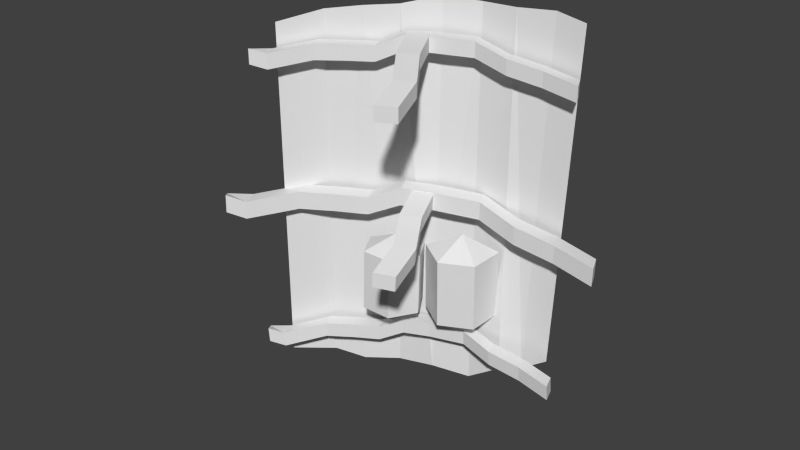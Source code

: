 # Source: 02.blend  (saved by Blender 2.76.0; exported with 4.5.12 LTS)
import bpy
from mathutils import Matrix  # noqa: F401  (used for matrix-valued properties, if any)

bpy.ops.wm.read_factory_settings(use_empty=True)
scene = bpy.context.scene
scene.name = 'Scene'

# ---- collections
col_collection_1 = bpy.data.collections.new('Collection 1'); scene.collection.children.link(col_collection_1)

# ---- materials (node trees are filled in below, after node groups)
mat_material_002 = bpy.data.materials.new('Material.002')
mat_material_002.alpha_threshold = 0.0
mat_material_002.use_transparent_shadow = False
mat_material_002.roughness = 0.5

# ---- material node trees

# ---- world
world_world = bpy.data.worlds.new('World'); scene.world = world_world
world_world.color = (0.05088, 0.05088, 0.05088)
world_world.use_sun_shadow = False
world_world.sun_shadow_jitter_overblur = 0.0
world_world.cycles.sampling_method = 'MANUAL'
world_world.cycles.sample_map_resolution = 256

# ---- meshes
me_cylinder_002 = bpy.data.meshes.new('Cylinder.002')
me_cylinder_002.from_pydata([(0.1016, 0.7453, -0.9686), (0.05368, 0.7369, 0.8264), (0.1926, 0.5354, -0.9976), (0.1636, 0.5392, 0.8716), (0.1887, 0.3751, -1.029), (0.1889, 0.3608, 0.8925), (0.1919, 0.1872, -1.008), (0.2044, 0.1895, 0.9068), (0.1355, 0.0004359, -0.9864), (0.2232, -0.007024, 0.9527), (0.09165, -0.1999, -0.9932), (0.1982, -0.1925, 0.9442), (0.01439, -0.361, -0.871), (0.1229, -0.3528, 0.9489), (-0.003551, -0.4788, -0.8346), (0.05361, -0.5336, 0.9644), (-0.06398, -0.6035, -0.7378), (-0.01824, -0.669, 0.9393), (-0.04917, -0.5017, 0.7257), (0.02715, -0.5017, 0.7257), (-0.1343, -0.6611, 0.7025), (-0.05801, -0.6611, 0.7025), (-0.04917, -0.5017, 0.6494), (0.02715, -0.5017, 0.6494), (-0.1343, -0.6611, 0.6261), (-0.05801, -0.6611, 0.6261), (0.009723, -0.3348, 0.7481), (0.08604, -0.3348, 0.7481), (0.08604, -0.3348, 0.6718), (0.009723, -0.3348, 0.6718), (0.09274, -0.1796, 0.7894), (0.1691, -0.1796, 0.7894), (0.1691, -0.1796, 0.7131), (0.09274, -0.1796, 0.7131), (0.11, 0.004817, 0.7917), (0.1863, 0.004817, 0.7917), (0.1863, 0.004817, 0.7154), (0.11, 0.004817, 0.7154), (0.11, 0.149, 0.7917), (0.1863, 0.149, 0.7917), (0.1863, 0.149, 0.7154), (0.11, 0.149, 0.7154), (0.1019, 0.2822, 0.7326), (0.1782, 0.2822, 0.7326), (0.1782, 0.2822, 0.6562), (0.1019, 0.2822, 0.6562), (0.08609, 0.4195, 0.7326), (0.1624, 0.4195, 0.7326), (0.1624, 0.4195, 0.6562), (0.08609, 0.4195, 0.6562), (0.05998, 0.562, 0.7326), (0.1363, 0.562, 0.7326), (0.1363, 0.562, 0.6562), (0.05998, 0.562, 0.6562), (-0.05008, 0.7482, 0.7093), (0.02624, 0.7482, 0.7093), (0.02624, 0.7482, 0.6329), (-0.05008, 0.7482, 0.6329), (-0.06559, 0.8292, 0.7328), (-0.002573, 0.8514, 0.7093), (-0.002573, 0.8514, 0.6329), (-0.06559, 0.8292, 0.6565), (-0.1598, -0.6115, -0.05081), (-0.0684, -0.6164, -0.05079), (-0.272, -0.7962, -0.083), (-0.1807, -0.8012, -0.08298), (-0.1597, -0.6094, -0.1423), (-0.06827, -0.6144, -0.1423), (-0.2719, -0.7942, -0.1745), (-0.1805, -0.7991, -0.1745), (-0.07853, -0.4161, -0.0195), (0.01286, -0.421, -0.01947), (0.01299, -0.419, -0.111), (-0.0784, -0.4141, -0.111), (0.03083, -0.2367, 0.03421), (0.1222, -0.2417, 0.03423), (0.1224, -0.2396, -0.05727), (0.03096, -0.2347, -0.05729), (0.06337, -0.01718, 0.04185), (0.1548, -0.02212, 0.04187), (0.1549, -0.02008, -0.04963), (0.0635, -0.01514, -0.04965), (0.07269, 0.1554, 0.04571), (0.1641, 0.1505, 0.04573), (0.1642, 0.1525, -0.04577), (0.07282, 0.1575, -0.0458), (0.07171, 0.317, -0.0216), (0.1631, 0.312, -0.02158), (0.1632, 0.3141, -0.1131), (0.07184, 0.319, -0.1131), (0.06167, 0.4823, -0.01793), (0.1531, 0.4774, -0.01791), (0.1532, 0.4794, -0.1094), (0.06181, 0.4844, -0.1094), (0.03962, 0.6547, -0.01413), (0.131, 0.6497, -0.01411), (0.1311, 0.6518, -0.1056), (0.03975, 0.6567, -0.1056), (-0.0801, 0.8854, -0.03712), (0.01129, 0.8804, -0.0371), (0.01142, 0.8825, -0.1286), (-0.07997, 0.8874, -0.1286), (-0.09348, 0.9827, -0.006684), (-0.01654, 1.006, -0.03435), (-0.01641, 1.008, -0.1258), (-0.09335, 0.9847, -0.09819), (-0.1692, -0.4823, -0.7209), (-0.09354, -0.4922, -0.7197), (-0.2742, -0.6306, -0.736), (-0.1985, -0.6404, -0.7348), (-0.1686, -0.487, -0.7971), (-0.09291, -0.4968, -0.7958), (-0.2735, -0.6352, -0.8122), (-0.1979, -0.6451, -0.811), (-0.08935, -0.3234, -0.7075), (-0.01368, -0.3333, -0.7062), (-0.01304, -0.3379, -0.7824), (-0.08871, -0.328, -0.7836), (0.01277, -0.178, -0.6741), (0.08844, -0.1878, -0.6729), (0.08907, -0.1925, -0.749), (0.0134, -0.1826, -0.7503), (0.05376, 0.002445, -0.6825), (0.1294, -0.007405, -0.6812), (0.1301, -0.01204, -0.7574), (0.05439, -0.002192, -0.7586), (0.07248, 0.1452, -0.691), (0.1481, 0.1353, -0.6898), (0.1488, 0.1307, -0.766), (0.07311, 0.1405, -0.7672), (0.08224, 0.2744, -0.758), (0.1579, 0.2646, -0.7568), (0.1585, 0.2599, -0.833), (0.08287, 0.2698, -0.8342), (0.0844, 0.4123, -0.7664), (0.1601, 0.4025, -0.7652), (0.1607, 0.3979, -0.8413), (0.08504, 0.4077, -0.8426), (0.07701, 0.5568, -0.7752), (0.1527, 0.5469, -0.774), (0.1533, 0.5423, -0.8502), (0.07765, 0.5521, -0.8514), (-0.00774, 0.7539, -0.8113), (0.06793, 0.7441, -0.8101), (0.06857, 0.7394, -0.8863), (-0.007107, 0.7493, -0.8875), (-0.01281, 0.8375, -0.7928), (0.05276, 0.8499, -0.8166), (0.05339, 0.8453, -0.8928), (-0.01217, 0.8329, -0.869), (0.06473, -0.1558, -0.7078), (0.04711, -0.1558, -0.1507), (0.06473, 0.0228, -0.5849), (0.04711, 0.0228, -0.2281), (0.06473, -0.3344, -0.5849), (0.04711, -0.3344, -0.2281), (-0.08976, -0.2451, -0.5925), (-0.1074, -0.2451, -0.2357), (-0.08976, -0.0665, -0.5925), (-0.1074, -0.0665, -0.2357), (0.05674, 0.1881, -0.6943), (0.06614, 0.1827, -0.2), (-0.02692, 0.3201, -0.5823), (-0.02556, 0.3136, -0.2654), (0.1312, 0.3312, -0.5827), (0.1325, 0.3246, -0.2659), (0.1503, 0.05746, -0.5885), (0.1516, 0.05087, -0.2717), (-0.007809, 0.04642, -0.5881), (-0.006448, 0.03982, -0.2712), (-0.0964, 0.1778, -0.5849), (-0.09504, 0.1712, -0.2681), (0.1216, 0.03206, 0.7214), (-0.08123, 0.03206, 0.6965), (0.1216, 0.1386, 0.7214), (-0.08123, 0.1386, 0.6965), (0.1216, 0.03206, 0.7962), (-0.08123, 0.03206, 0.7713), (0.1216, 0.1386, 0.7962), (-0.08123, 0.1386, 0.7713), (-0.2985, -0.004058, 0.6501), (-0.2985, 0.1025, 0.6501), (-0.2985, 0.1025, 0.7248), (-0.2985, -0.004058, 0.7248), (-0.4811, 0.03206, 0.601), (-0.4811, 0.1386, 0.601), (-0.4811, 0.1386, 0.6758), (-0.4811, 0.03206, 0.6758), (0.06787, -0.003575, -0.04054), (-0.1345, 0.008589, -0.06639), (0.07347, 0.1027, -0.03441), (-0.1289, 0.1148, -0.06026), (0.06727, -0.007849, 0.03409), (-0.1351, 0.004314, 0.00824), (0.07287, 0.09839, 0.04022), (-0.1295, 0.1106, 0.01437), (-0.353, -0.01326, -0.116), (-0.3474, 0.09298, -0.1098), (-0.348, 0.08871, -0.03521), (-0.3536, -0.01753, -0.04134), (-0.533, 0.03522, -0.1638), (-0.5274, 0.1415, -0.1576), (-0.528, 0.1372, -0.08301), (-0.5336, 0.03095, -0.08914), (-0.003551, -0.4788, -0.8346)], [], [(2, 3, 1), (2, 4, 5), (6, 7, 5), (8, 9, 7), (8, 10, 11), (10, 12, 13), (204, 15, 13), (14, 16, 17), (18, 20, 21), (20, 24, 25), (25, 24, 22), (22, 24, 20), (29, 28, 23), (19, 27, 26), (18, 26, 29), (30, 34, 37), (27, 31, 30), (26, 30, 33), (33, 32, 28), (37, 36, 32), (31, 35, 34), (39, 38, 34), (38, 41, 37), (41, 40, 36), (46, 49, 45), (43, 42, 38), (42, 45, 41), (41, 45, 44), (45, 49, 48), (47, 46, 42), (55, 54, 50), (51, 50, 46), (50, 53, 49), (49, 53, 52), (54, 58, 61), (54, 57, 53), (53, 57, 56), (61, 58, 59), (57, 61, 60), (59, 58, 54), (62, 64, 65), (64, 68, 69), (69, 68, 66), (66, 68, 64), (73, 72, 67), (63, 71, 70), (62, 70, 73), (74, 78, 81), (71, 75, 74), (70, 74, 77), (77, 76, 72), (81, 80, 76), (75, 79, 78), (79, 83, 82), (82, 85, 81), (85, 84, 80), (86, 90, 93), (87, 86, 82), (86, 89, 85), (85, 89, 88), (89, 93, 92), (91, 90, 86), (99, 98, 94), (95, 94, 90), (90, 94, 97), (93, 97, 96), (98, 102, 105), (98, 101, 97), (97, 101, 100), (105, 102, 103), (101, 105, 104), (103, 102, 98), (106, 108, 109), (108, 112, 113), (113, 112, 110), (110, 112, 108), (117, 116, 111), (107, 115, 114), (106, 114, 117), (118, 122, 125), (115, 119, 118), (114, 118, 121), (121, 120, 116), (125, 124, 120), (119, 123, 122), (127, 126, 122), (122, 126, 129), (125, 129, 128), (134, 137, 133), (131, 130, 126), (130, 133, 129), (129, 133, 132), (133, 137, 136), (135, 134, 130), (143, 142, 138), (139, 138, 134), (138, 141, 137), (137, 141, 140), (142, 146, 149), (142, 145, 141), (141, 145, 144), (149, 146, 147), (145, 149, 148), (147, 146, 142), (150, 154, 156), (151, 157, 155), (154, 155, 157), (150, 156, 158), (151, 159, 157), (157, 159, 158), (150, 158, 152), (151, 153, 159), (159, 153, 152), (160, 162, 164), (161, 165, 163), (162, 163, 165), (166, 167, 169), (160, 168, 170), (161, 171, 169), (168, 169, 171), (160, 170, 162), (161, 163, 171), (171, 163, 162), (175, 174, 172), (179, 178, 174), (177, 176, 178), (177, 173, 172), (175, 181, 182), (180, 183, 187), (177, 179, 182), (173, 180, 181), (173, 177, 183), (186, 185, 184), (181, 185, 186), (182, 186, 187), (181, 180, 184), (189, 191, 190), (195, 194, 190), (193, 192, 194), (193, 189, 188), (191, 197, 198), (196, 199, 203), (193, 195, 198), (189, 196, 197), (189, 193, 199), (202, 201, 200), (197, 201, 202), (198, 202, 203), (197, 196, 200), (0, 2, 1), (3, 2, 5), (4, 6, 5), (6, 8, 7), (9, 8, 11), (11, 10, 13), (12, 14, 13), (15, 204, 17), (19, 18, 21), (21, 20, 25), (23, 25, 22), (18, 22, 20), (22, 29, 23), (18, 19, 26), (22, 18, 29), (33, 30, 37), (26, 27, 30), (29, 26, 33), (29, 33, 28), (33, 37, 32), (30, 31, 34), (35, 39, 34), (34, 38, 37), (37, 41, 36), (42, 46, 45), (39, 43, 38), (38, 42, 41), (40, 41, 44), (44, 45, 48), (43, 47, 42), (51, 55, 50), (47, 51, 46), (46, 50, 49), (48, 49, 52), (57, 54, 61), (50, 54, 53), (52, 53, 56), (60, 61, 59), (56, 57, 60), (55, 59, 54), (63, 62, 65), (65, 64, 69), (67, 69, 66), (62, 66, 64), (66, 73, 67), (62, 63, 70), (66, 62, 73), (77, 74, 81), (70, 71, 74), (73, 70, 77), (73, 77, 72), (77, 81, 76), (74, 75, 78), (78, 79, 82), (78, 82, 81), (81, 85, 80), (89, 86, 93), (83, 87, 82), (82, 86, 85), (84, 85, 88), (88, 89, 92), (87, 91, 86), (95, 99, 94), (91, 95, 90), (93, 90, 97), (92, 93, 96), (101, 98, 105), (94, 98, 97), (96, 97, 100), (104, 105, 103), (100, 101, 104), (99, 103, 98), (107, 106, 109), (109, 108, 113), (111, 113, 110), (106, 110, 108), (110, 117, 111), (106, 107, 114), (110, 106, 117), (121, 118, 125), (114, 115, 118), (117, 114, 121), (117, 121, 116), (121, 125, 120), (118, 119, 122), (123, 127, 122), (125, 122, 129), (124, 125, 128), (130, 134, 133), (127, 131, 126), (126, 130, 129), (128, 129, 132), (132, 133, 136), (131, 135, 130), (139, 143, 138), (135, 139, 134), (134, 138, 137), (136, 137, 140), (145, 142, 149), (138, 142, 141), (140, 141, 144), (148, 149, 147), (144, 145, 148), (143, 147, 142), (156, 154, 157), (156, 157, 158), (158, 159, 152), (164, 162, 165), (168, 166, 169), (170, 168, 171), (170, 171, 162), (173, 175, 172), (175, 179, 174), (179, 177, 178), (176, 177, 172), (179, 175, 182), (184, 180, 187), (183, 177, 182), (175, 173, 181), (180, 173, 183), (187, 186, 184), (182, 181, 186), (183, 182, 187), (185, 181, 184), (188, 189, 190), (191, 195, 190), (195, 193, 194), (192, 193, 188), (195, 191, 198), (200, 196, 203), (199, 193, 198), (191, 189, 197), (196, 189, 199), (203, 202, 200), (198, 197, 202), (199, 198, 203), (201, 197, 200)])
_uv = me_cylinder_002.uv_layers.new(name='UVMap')
_uv.uv.foreach_set('vector', [0.5221, 0.02329, 0.5473, 0.7975, 0.6406, 0.7765, 0.5221, 0.02329, 0.4553, 0.01223, 0.4729, 0.8082, 0.3777, 0.02325, 0.4019, 0.8163, 0.4729, 0.8082, 0.2972, 0.03438, 0.3208, 0.8384, 0.4019, 0.8163, 0.2972, 0.03438, 0.2122, 0.03355, 0.2432, 0.837, 0.2122, 0.03355, 0.1381, 0.03499, 0.1699, 0.8398, 0.08916, 0.05137, 0.08977, 0.8475, 0.1699, 0.8398, 0.08916, 0.05137, 0.03165, 0.04572, 0.02612, 0.8379, 0.1644, 0.943, 0.06849, 0.9411, 0.08585, 0.9759, 0.06849, 0.9411, 0.06364, 0.9026, 0.02514, 0.9075, 0.08145, 0.868, 0.06364, 0.9026, 0.1598, 0.9021, 0.1598, 0.9021, 0.06364, 0.9026, 0.06849, 0.9411, 0.2499, 0.9043, 0.2651, 0.8701, 0.1763, 0.8654, 0.1802, 0.9796, 0.2706, 0.9771, 0.2564, 0.9408, 0.1644, 0.943, 0.2564, 0.9408, 0.2499, 0.9043, 0.3557, 0.9493, 0.4617, 0.9443, 0.4602, 0.9012, 0.2706, 0.9771, 0.3662, 0.9902, 0.3557, 0.9493, 0.2564, 0.9408, 0.3557, 0.9493, 0.3515, 0.904, 0.3515, 0.904, 0.3623, 0.862, 0.2651, 0.8701, 0.4602, 0.9012, 0.4608, 0.8602, 0.3623, 0.862, 0.3662, 0.9902, 0.4657, 0.9859, 0.4617, 0.9443, 0.542, 0.9813, 0.5391, 0.9411, 0.4617, 0.9443, 0.5391, 0.9411, 0.543, 0.9006, 0.4602, 0.9012, 0.543, 0.9006, 0.5378, 0.8573, 0.4608, 0.8602, 0.6984, 0.9244, 0.6967, 0.8814, 0.6233, 0.8845, 0.6202, 0.9692, 0.619, 0.9254, 0.5391, 0.9411, 0.619, 0.9254, 0.6233, 0.8845, 0.543, 0.9006, 0.543, 0.9006, 0.6233, 0.8845, 0.615, 0.8459, 0.6233, 0.8845, 0.6967, 0.8814, 0.6878, 0.8403, 0.6937, 0.9651, 0.6984, 0.9244, 0.619, 0.9254, 0.8913, 0.9467, 0.9072, 0.9093, 0.7833, 0.9226, 0.771, 0.9641, 0.7833, 0.9226, 0.6984, 0.9244, 0.7833, 0.9226, 0.7821, 0.8762, 0.6967, 0.8814, 0.6967, 0.8814, 0.7821, 0.8762, 0.7653, 0.8352, 0.9072, 0.9093, 0.9524, 0.9155, 0.9464, 0.8748, 0.9072, 0.9093, 0.9042, 0.8718, 0.7821, 0.8762, 0.7821, 0.8762, 0.9042, 0.8718, 0.8892, 0.8372, 0.9464, 0.8748, 0.9524, 0.9155, 0.9862, 0.8976, 0.9042, 0.8718, 0.9464, 0.8748, 0.9477, 0.8352, 0.9487, 0.9533, 0.9524, 0.9155, 0.9072, 0.9093, 0.1653, 0.9429, 0.06953, 0.9411, 0.08686, 0.9758, 0.06953, 0.9411, 0.06468, 0.9026, 0.02621, 0.9075, 0.08247, 0.8681, 0.06468, 0.9026, 0.1608, 0.9021, 0.1608, 0.9021, 0.06468, 0.9026, 0.06953, 0.9411, 0.2508, 0.9043, 0.2659, 0.8701, 0.1772, 0.8654, 0.1811, 0.9795, 0.2714, 0.977, 0.2572, 0.9408, 0.1653, 0.9429, 0.2572, 0.9408, 0.2508, 0.9043, 0.3564, 0.9493, 0.4624, 0.9443, 0.4608, 0.9011, 0.2714, 0.977, 0.3669, 0.9901, 0.3564, 0.9493, 0.2572, 0.9408, 0.3564, 0.9493, 0.3523, 0.904, 0.3523, 0.904, 0.363, 0.862, 0.2659, 0.8701, 0.4608, 0.9011, 0.4614, 0.8602, 0.363, 0.862, 0.3669, 0.9901, 0.4663, 0.9858, 0.4624, 0.9443, 0.4663, 0.9858, 0.5425, 0.9812, 0.5396, 0.9411, 0.5396, 0.9411, 0.5435, 0.9006, 0.4608, 0.9011, 0.5435, 0.9006, 0.5383, 0.8573, 0.4614, 0.8602, 0.6195, 0.9253, 0.6988, 0.9243, 0.697, 0.8814, 0.6206, 0.9692, 0.6195, 0.9253, 0.5396, 0.9411, 0.6195, 0.9253, 0.6237, 0.8845, 0.5435, 0.9006, 0.5435, 0.9006, 0.6237, 0.8845, 0.6155, 0.8459, 0.6237, 0.8845, 0.697, 0.8814, 0.6882, 0.8404, 0.6941, 0.9651, 0.6988, 0.9243, 0.6195, 0.9253, 0.8915, 0.9466, 0.9073, 0.9093, 0.7836, 0.9225, 0.7713, 0.964, 0.7836, 0.9225, 0.6988, 0.9243, 0.6988, 0.9243, 0.7836, 0.9225, 0.7824, 0.8762, 0.697, 0.8814, 0.7824, 0.8762, 0.7656, 0.8353, 0.9073, 0.9093, 0.9525, 0.9155, 0.9464, 0.8748, 0.9073, 0.9093, 0.9043, 0.8718, 0.7824, 0.8762, 0.7824, 0.8762, 0.9043, 0.8718, 0.8893, 0.8372, 0.9464, 0.8748, 0.9525, 0.9155, 0.9862, 0.8976, 0.9043, 0.8718, 0.9464, 0.8748, 0.9478, 0.8353, 0.9488, 0.9533, 0.9525, 0.9155, 0.9073, 0.9093, 0.1634, 0.943, 0.06741, 0.9411, 0.08478, 0.9759, 0.06741, 0.9411, 0.06255, 0.9026, 0.024, 0.9075, 0.08038, 0.868, 0.06255, 0.9026, 0.1589, 0.9021, 0.1589, 0.9021, 0.06255, 0.9026, 0.06741, 0.9411, 0.2491, 0.9042, 0.2643, 0.87, 0.1753, 0.8653, 0.1792, 0.9796, 0.2698, 0.9772, 0.2555, 0.9408, 0.1634, 0.943, 0.2555, 0.9408, 0.2491, 0.9042, 0.3549, 0.9493, 0.4611, 0.9444, 0.4596, 0.9011, 0.2698, 0.9772, 0.3655, 0.9903, 0.3549, 0.9493, 0.2555, 0.9408, 0.3549, 0.9493, 0.3508, 0.904, 0.3508, 0.904, 0.3615, 0.8619, 0.2643, 0.87, 0.4596, 0.9011, 0.4602, 0.8601, 0.3615, 0.8619, 0.3655, 0.9903, 0.4651, 0.986, 0.4611, 0.9444, 0.5415, 0.9814, 0.5385, 0.9411, 0.4611, 0.9444, 0.4611, 0.9444, 0.5385, 0.9411, 0.5425, 0.9005, 0.4596, 0.9011, 0.5425, 0.9005, 0.5373, 0.8572, 0.6981, 0.9243, 0.6963, 0.8813, 0.6228, 0.8844, 0.6198, 0.9693, 0.6186, 0.9253, 0.5385, 0.9411, 0.6186, 0.9253, 0.6228, 0.8844, 0.5425, 0.9005, 0.5425, 0.9005, 0.6228, 0.8844, 0.6146, 0.8458, 0.6228, 0.8844, 0.6963, 0.8813, 0.6874, 0.8402, 0.6933, 0.9652, 0.6981, 0.9243, 0.6186, 0.9253, 0.8912, 0.9467, 0.9071, 0.9093, 0.7831, 0.9225, 0.7708, 0.9642, 0.7831, 0.9225, 0.6981, 0.9243, 0.7831, 0.9225, 0.7819, 0.8761, 0.6963, 0.8813, 0.6963, 0.8813, 0.7819, 0.8761, 0.7651, 0.8351, 0.9071, 0.9093, 0.9524, 0.9155, 0.9463, 0.8747, 0.9071, 0.9093, 0.9041, 0.8717, 0.7819, 0.8761, 0.7819, 0.8761, 0.9041, 0.8717, 0.889, 0.8371, 0.9463, 0.8747, 0.9524, 0.9155, 0.9862, 0.8976, 0.9041, 0.8717, 0.9463, 0.8747, 0.9477, 0.8351, 0.9487, 0.9534, 0.9524, 0.9155, 0.9071, 0.9093, 0.8374, 0.02321, 0.8796, 0.1104, 0.7999, 0.1104, 0.8412, 0.3479, 0.7999, 0.2699, 0.8796, 0.2699, 0.8796, 0.1104, 0.8796, 0.2699, 0.7999, 0.2699, 0.76, 0.02426, 0.7999, 0.1104, 0.7201, 0.1104, 0.76, 0.3487, 0.7201, 0.2699, 0.7999, 0.2699, 0.7999, 0.2699, 0.7201, 0.2699, 0.7201, 0.1104, 0.6825, 0.02321, 0.7201, 0.1104, 0.6403, 0.1104, 0.6787, 0.3479, 0.6403, 0.2699, 0.7201, 0.2699, 0.7201, 0.2699, 0.6403, 0.2699, 0.6403, 0.1104, 0.6815, 0.02063, 0.7192, 0.1101, 0.6392, 0.1101, 0.6777, 0.3467, 0.6392, 0.27, 0.7192, 0.27, 0.7192, 0.1101, 0.7192, 0.27, 0.6392, 0.27, 0.959, 0.1101, 0.959, 0.27, 0.8791, 0.27, 0.8391, 0.0238, 0.8791, 0.1101, 0.7991, 0.1101, 0.8391, 0.349, 0.7991, 0.27, 0.8791, 0.27, 0.8791, 0.1101, 0.8791, 0.27, 0.7991, 0.27, 0.7615, 0.02275, 0.7991, 0.1101, 0.7192, 0.1101, 0.7577, 0.3482, 0.7192, 0.27, 0.7991, 0.27, 0.7991, 0.27, 0.7192, 0.27, 0.7192, 0.1101, 0.7711, 0.5242, 0.7734, 0.3861, 0.8454, 0.3873, 0.7212, 0.5165, 0.7236, 0.3791, 0.7734, 0.3861, 0.8963, 0.5213, 0.8952, 0.3811, 0.9664, 0.3801, 0.8963, 0.5213, 0.8436, 0.5289, 0.8454, 0.3873, 0.7711, 0.5242, 0.7772, 0.6785, 0.727, 0.6678, 0.8465, 0.6769, 0.8898, 0.6662, 0.893, 0.7862, 0.8963, 0.5213, 0.9693, 0.5175, 0.9573, 0.6681, 0.8436, 0.5289, 0.8465, 0.6769, 0.7772, 0.6785, 0.8436, 0.5289, 0.8963, 0.5213, 0.8898, 0.6662, 0.8928, 0.08977, 0.8931, 0.02139, 0.9906, 0.02178, 0.7772, 0.6785, 0.7757, 0.8098, 0.729, 0.7976, 0.9573, 0.6681, 0.9633, 0.7963, 0.893, 0.7862, 0.7772, 0.6785, 0.8465, 0.6769, 0.8436, 0.7986, 0.8438, 0.5282, 0.7713, 0.5235, 0.7736, 0.3854, 0.7214, 0.5158, 0.7238, 0.3784, 0.7736, 0.3854, 0.8965, 0.5206, 0.8954, 0.3804, 0.9666, 0.3794, 0.8965, 0.5206, 0.8438, 0.5282, 0.8456, 0.3866, 0.7713, 0.5235, 0.7774, 0.6778, 0.7272, 0.6671, 0.8468, 0.6762, 0.89, 0.6655, 0.8932, 0.7855, 0.8965, 0.5206, 0.9695, 0.5168, 0.9575, 0.6674, 0.8438, 0.5282, 0.8468, 0.6762, 0.7774, 0.6778, 0.8438, 0.5282, 0.8965, 0.5206, 0.89, 0.6655, 0.8928, 0.08951, 0.893, 0.02113, 0.9905, 0.02152, 0.7774, 0.6778, 0.7759, 0.8091, 0.7293, 0.7969, 0.9575, 0.6674, 0.9636, 0.7956, 0.8932, 0.7855, 0.7774, 0.6778, 0.8468, 0.6762, 0.8438, 0.7979, 0.6172, 0.0329, 0.5221, 0.02329, 0.6406, 0.7765, 0.5473, 0.7975, 0.5221, 0.02329, 0.4729, 0.8082, 0.4553, 0.01223, 0.3777, 0.02325, 0.4729, 0.8082, 0.3777, 0.02325, 0.2972, 0.03438, 0.4019, 0.8163, 0.3208, 0.8384, 0.2972, 0.03438, 0.2432, 0.837, 0.2432, 0.837, 0.2122, 0.03355, 0.1699, 0.8398, 0.1381, 0.03499, 0.08916, 0.05137, 0.1699, 0.8398, 0.08977, 0.8475, 0.08916, 0.05137, 0.02612, 0.8379, 0.1802, 0.9796, 0.1644, 0.943, 0.08585, 0.9759, 0.02999, 0.946, 0.06849, 0.9411, 0.02514, 0.9075, 0.1763, 0.8654, 0.08145, 0.868, 0.1598, 0.9021, 0.1644, 0.943, 0.1598, 0.9021, 0.06849, 0.9411, 0.1598, 0.9021, 0.2499, 0.9043, 0.1763, 0.8654, 0.1644, 0.943, 0.1802, 0.9796, 0.2564, 0.9408, 0.1598, 0.9021, 0.1644, 0.943, 0.2499, 0.9043, 0.3515, 0.904, 0.3557, 0.9493, 0.4602, 0.9012, 0.2564, 0.9408, 0.2706, 0.9771, 0.3557, 0.9493, 0.2499, 0.9043, 0.2564, 0.9408, 0.3515, 0.904, 0.2499, 0.9043, 0.3515, 0.904, 0.2651, 0.8701, 0.3515, 0.904, 0.4602, 0.9012, 0.3623, 0.862, 0.3557, 0.9493, 0.3662, 0.9902, 0.4617, 0.9443, 0.4657, 0.9859, 0.542, 0.9813, 0.4617, 0.9443, 0.4617, 0.9443, 0.5391, 0.9411, 0.4602, 0.9012, 0.4602, 0.9012, 0.543, 0.9006, 0.4608, 0.8602, 0.619, 0.9254, 0.6984, 0.9244, 0.6233, 0.8845, 0.542, 0.9813, 0.6202, 0.9692, 0.5391, 0.9411, 0.5391, 0.9411, 0.619, 0.9254, 0.543, 0.9006, 0.5378, 0.8573, 0.543, 0.9006, 0.615, 0.8459, 0.615, 0.8459, 0.6233, 0.8845, 0.6878, 0.8403, 0.6202, 0.9692, 0.6937, 0.9651, 0.619, 0.9254, 0.771, 0.9641, 0.8913, 0.9467, 0.7833, 0.9226, 0.6937, 0.9651, 0.771, 0.9641, 0.6984, 0.9244, 0.6984, 0.9244, 0.7833, 0.9226, 0.6967, 0.8814, 0.6878, 0.8403, 0.6967, 0.8814, 0.7653, 0.8352, 0.9042, 0.8718, 0.9072, 0.9093, 0.9464, 0.8748, 0.7833, 0.9226, 0.9072, 0.9093, 0.7821, 0.8762, 0.7653, 0.8352, 0.7821, 0.8762, 0.8892, 0.8372, 0.9801, 0.8569, 0.9464, 0.8748, 0.9862, 0.8976, 0.8892, 0.8372, 0.9042, 0.8718, 0.9477, 0.8352, 0.8913, 0.9467, 0.9487, 0.9533, 0.9072, 0.9093, 0.1811, 0.9795, 0.1653, 0.9429, 0.08686, 0.9758, 0.03106, 0.9459, 0.06953, 0.9411, 0.02621, 0.9075, 0.1772, 0.8654, 0.08247, 0.8681, 0.1608, 0.9021, 0.1653, 0.9429, 0.1608, 0.9021, 0.06953, 0.9411, 0.1608, 0.9021, 0.2508, 0.9043, 0.1772, 0.8654, 0.1653, 0.9429, 0.1811, 0.9795, 0.2572, 0.9408, 0.1608, 0.9021, 0.1653, 0.9429, 0.2508, 0.9043, 0.3523, 0.904, 0.3564, 0.9493, 0.4608, 0.9011, 0.2572, 0.9408, 0.2714, 0.977, 0.3564, 0.9493, 0.2508, 0.9043, 0.2572, 0.9408, 0.3523, 0.904, 0.2508, 0.9043, 0.3523, 0.904, 0.2659, 0.8701, 0.3523, 0.904, 0.4608, 0.9011, 0.363, 0.862, 0.3564, 0.9493, 0.3669, 0.9901, 0.4624, 0.9443, 0.4624, 0.9443, 0.4663, 0.9858, 0.5396, 0.9411, 0.4624, 0.9443, 0.5396, 0.9411, 0.4608, 0.9011, 0.4608, 0.9011, 0.5435, 0.9006, 0.4614, 0.8602, 0.6237, 0.8845, 0.6195, 0.9253, 0.697, 0.8814, 0.5425, 0.9812, 0.6206, 0.9692, 0.5396, 0.9411, 0.5396, 0.9411, 0.6195, 0.9253, 0.5435, 0.9006, 0.5383, 0.8573, 0.5435, 0.9006, 0.6155, 0.8459, 0.6155, 0.8459, 0.6237, 0.8845, 0.6882, 0.8404, 0.6206, 0.9692, 0.6941, 0.9651, 0.6195, 0.9253, 0.7713, 0.964, 0.8915, 0.9466, 0.7836, 0.9225, 0.6941, 0.9651, 0.7713, 0.964, 0.6988, 0.9243, 0.697, 0.8814, 0.6988, 0.9243, 0.7824, 0.8762, 0.6882, 0.8404, 0.697, 0.8814, 0.7656, 0.8353, 0.9043, 0.8718, 0.9073, 0.9093, 0.9464, 0.8748, 0.7836, 0.9225, 0.9073, 0.9093, 0.7824, 0.8762, 0.7656, 0.8353, 0.7824, 0.8762, 0.8893, 0.8372, 0.9802, 0.857, 0.9464, 0.8748, 0.9862, 0.8976, 0.8893, 0.8372, 0.9043, 0.8718, 0.9478, 0.8353, 0.8915, 0.9466, 0.9488, 0.9533, 0.9073, 0.9093, 0.1792, 0.9796, 0.1634, 0.943, 0.08478, 0.9759, 0.02886, 0.946, 0.06741, 0.9411, 0.024, 0.9075, 0.1753, 0.8653, 0.08038, 0.868, 0.1589, 0.9021, 0.1634, 0.943, 0.1589, 0.9021, 0.06741, 0.9411, 0.1589, 0.9021, 0.2491, 0.9042, 0.1753, 0.8653, 0.1634, 0.943, 0.1792, 0.9796, 0.2555, 0.9408, 0.1589, 0.9021, 0.1634, 0.943, 0.2491, 0.9042, 0.3508, 0.904, 0.3549, 0.9493, 0.4596, 0.9011, 0.2555, 0.9408, 0.2698, 0.9772, 0.3549, 0.9493, 0.2491, 0.9042, 0.2555, 0.9408, 0.3508, 0.904, 0.2491, 0.9042, 0.3508, 0.904, 0.2643, 0.87, 0.3508, 0.904, 0.4596, 0.9011, 0.3615, 0.8619, 0.3549, 0.9493, 0.3655, 0.9903, 0.4611, 0.9444, 0.4651, 0.986, 0.5415, 0.9814, 0.4611, 0.9444, 0.4596, 0.9011, 0.4611, 0.9444, 0.5425, 0.9005, 0.4602, 0.8601, 0.4596, 0.9011, 0.5373, 0.8572, 0.6186, 0.9253, 0.6981, 0.9243, 0.6228, 0.8844, 0.5415, 0.9814, 0.6198, 0.9693, 0.5385, 0.9411, 0.5385, 0.9411, 0.6186, 0.9253, 0.5425, 0.9005, 0.5373, 0.8572, 0.5425, 0.9005, 0.6146, 0.8458, 0.6146, 0.8458, 0.6228, 0.8844, 0.6874, 0.8402, 0.6198, 0.9693, 0.6933, 0.9652, 0.6186, 0.9253, 0.7708, 0.9642, 0.8912, 0.9467, 0.7831, 0.9225, 0.6933, 0.9652, 0.7708, 0.9642, 0.6981, 0.9243, 0.6981, 0.9243, 0.7831, 0.9225, 0.6963, 0.8813, 0.6874, 0.8402, 0.6963, 0.8813, 0.7651, 0.8351, 0.9041, 0.8717, 0.9071, 0.9093, 0.9463, 0.8747, 0.7831, 0.9225, 0.9071, 0.9093, 0.7819, 0.8761, 0.7651, 0.8351, 0.7819, 0.8761, 0.889, 0.8371, 0.9801, 0.8568, 0.9463, 0.8747, 0.9862, 0.8976, 0.889, 0.8371, 0.9041, 0.8717, 0.9477, 0.8351, 0.8912, 0.9467, 0.9487, 0.9534, 0.9071, 0.9093, 0.7999, 0.1104, 0.8796, 0.1104, 0.7999, 0.2699, 0.7999, 0.1104, 0.7999, 0.2699, 0.7201, 0.1104, 0.7201, 0.1104, 0.7201, 0.2699, 0.6403, 0.1104, 0.6392, 0.1101, 0.7192, 0.1101, 0.6392, 0.27, 0.8791, 0.1101, 0.959, 0.1101, 0.8791, 0.27, 0.7991, 0.1101, 0.8791, 0.1101, 0.7991, 0.27, 0.7991, 0.1101, 0.7991, 0.27, 0.7192, 0.1101, 0.8436, 0.5289, 0.7711, 0.5242, 0.8454, 0.3873, 0.7711, 0.5242, 0.7212, 0.5165, 0.7734, 0.3861, 0.9693, 0.5175, 0.8963, 0.5213, 0.9664, 0.3801, 0.8952, 0.3811, 0.8963, 0.5213, 0.8454, 0.3873, 0.7212, 0.5165, 0.7711, 0.5242, 0.727, 0.6678, 0.8436, 0.7986, 0.8465, 0.6769, 0.893, 0.7862, 0.8898, 0.6662, 0.8963, 0.5213, 0.9573, 0.6681, 0.7711, 0.5242, 0.8436, 0.5289, 0.7772, 0.6785, 0.8465, 0.6769, 0.8436, 0.5289, 0.8898, 0.6662, 0.9903, 0.09016, 0.8928, 0.08977, 0.9906, 0.02178, 0.727, 0.6678, 0.7772, 0.6785, 0.729, 0.7976, 0.8898, 0.6662, 0.9573, 0.6681, 0.893, 0.7862, 0.7757, 0.8098, 0.7772, 0.6785, 0.8436, 0.7986, 0.8456, 0.3866, 0.8438, 0.5282, 0.7736, 0.3854, 0.7713, 0.5235, 0.7214, 0.5158, 0.7736, 0.3854, 0.9695, 0.5168, 0.8965, 0.5206, 0.9666, 0.3794, 0.8954, 0.3804, 0.8965, 0.5206, 0.8456, 0.3866, 0.7214, 0.5158, 0.7713, 0.5235, 0.7272, 0.6671, 0.8438, 0.7979, 0.8468, 0.6762, 0.8932, 0.7855, 0.89, 0.6655, 0.8965, 0.5206, 0.9575, 0.6674, 0.7713, 0.5235, 0.8438, 0.5282, 0.7774, 0.6778, 0.8468, 0.6762, 0.8438, 0.5282, 0.89, 0.6655, 0.9902, 0.08989, 0.8928, 0.08951, 0.9905, 0.02152, 0.7272, 0.6671, 0.7774, 0.6778, 0.7293, 0.7969, 0.89, 0.6655, 0.9575, 0.6674, 0.8932, 0.7855, 0.7759, 0.8091, 0.7774, 0.6778, 0.8438, 0.7979])
_ca = me_cylinder_002.color_attributes.new('Col', 'BYTE_COLOR', 'CORNER')
_ca.data.foreach_set('color', [1.0, 1.0, 1.0, 1.0, 1.0, 1.0, 1.0, 1.0, 1.0, 1.0, 1.0, 1.0, 1.0, 1.0, 1.0, 1.0, 1.0, 1.0, 1.0, 1.0, 1.0, 1.0, 1.0, 1.0, 1.0, 1.0, 1.0, 1.0, 1.0, 1.0, 1.0, 1.0, 1.0, 1.0, 1.0, 1.0, 1.0, 1.0, 1.0, 1.0, 1.0, 1.0, 1.0, 1.0, 1.0, 1.0, 1.0, 1.0, 1.0, 1.0, 1.0, 1.0, 1.0, 1.0, 1.0, 1.0, 1.0, 1.0, 1.0, 1.0, 1.0, 1.0, 1.0, 1.0, 1.0, 1.0, 1.0, 1.0, 1.0, 1.0, 1.0, 1.0, 1.0, 1.0, 1.0, 1.0, 1.0, 1.0, 1.0, 1.0, 1.0, 1.0, 1.0, 1.0, 1.0, 1.0, 1.0, 1.0, 1.0, 1.0, 1.0, 1.0, 1.0, 1.0, 1.0, 1.0, 1.0, 1.0, 1.0, 1.0, 1.0, 1.0, 1.0, 1.0, 1.0, 1.0, 1.0, 1.0, 1.0, 1.0, 1.0, 1.0, 1.0, 1.0, 1.0, 1.0, 1.0, 1.0, 1.0, 1.0, 1.0, 1.0, 1.0, 1.0, 1.0, 1.0, 1.0, 1.0, 1.0, 1.0, 1.0, 1.0, 1.0, 1.0, 1.0, 1.0, 1.0, 1.0, 1.0, 1.0, 1.0, 1.0, 1.0, 1.0, 1.0, 1.0, 1.0, 1.0, 1.0, 1.0, 1.0, 1.0, 1.0, 1.0, 1.0, 1.0, 1.0, 1.0, 1.0, 1.0, 1.0, 1.0, 1.0, 1.0, 1.0, 1.0, 1.0, 1.0, 1.0, 1.0, 1.0, 1.0, 1.0, 1.0, 1.0, 1.0, 1.0, 1.0, 1.0, 1.0, 1.0, 1.0, 1.0, 1.0, 1.0, 1.0, 1.0, 1.0, 1.0, 1.0, 1.0, 1.0, 1.0, 1.0, 1.0, 1.0, 1.0, 1.0, 1.0, 1.0, 1.0, 1.0, 1.0, 1.0, 1.0, 1.0, 1.0, 1.0, 1.0, 1.0, 1.0, 1.0, 1.0, 1.0, 1.0, 1.0, 1.0, 1.0, 1.0, 1.0, 1.0, 1.0, 1.0, 1.0, 1.0, 1.0, 1.0, 1.0, 1.0, 1.0, 1.0, 1.0, 1.0, 1.0, 1.0, 1.0, 1.0, 1.0, 1.0, 1.0, 1.0, 1.0, 1.0, 1.0, 1.0, 1.0, 1.0, 1.0, 1.0, 1.0, 1.0, 1.0, 1.0, 1.0, 1.0, 1.0, 1.0, 1.0, 1.0, 1.0, 1.0, 1.0, 1.0, 1.0, 1.0, 1.0, 1.0, 1.0, 1.0, 1.0, 1.0, 1.0, 1.0, 1.0, 1.0, 1.0, 1.0, 1.0, 1.0, 1.0, 1.0, 1.0, 1.0, 1.0, 1.0, 1.0, 1.0, 1.0, 1.0, 1.0, 1.0, 1.0, 1.0, 1.0, 1.0, 1.0, 1.0, 1.0, 1.0, 1.0, 1.0, 1.0, 1.0, 1.0, 1.0, 1.0, 1.0, 1.0, 1.0, 1.0, 1.0, 1.0, 1.0, 1.0, 1.0, 1.0, 1.0, 1.0, 1.0, 1.0, 1.0, 1.0, 1.0, 1.0, 1.0, 1.0, 1.0, 1.0, 1.0, 1.0, 1.0, 1.0, 1.0, 1.0, 1.0, 1.0, 1.0, 1.0, 1.0, 1.0, 1.0, 1.0, 1.0, 1.0, 1.0, 1.0, 1.0, 1.0, 1.0, 1.0, 1.0, 1.0, 1.0, 1.0, 1.0, 1.0, 1.0, 1.0, 1.0, 1.0, 1.0, 1.0, 1.0, 1.0, 1.0, 1.0, 1.0, 1.0, 1.0, 1.0, 1.0, 1.0, 1.0, 1.0, 1.0, 1.0, 1.0, 1.0, 1.0, 1.0, 1.0, 1.0, 1.0, 1.0, 1.0, 1.0, 1.0, 1.0, 1.0, 1.0, 1.0, 1.0, 1.0, 1.0, 1.0, 1.0, 1.0, 1.0, 1.0, 1.0, 1.0, 1.0, 1.0, 1.0, 1.0, 1.0, 1.0, 1.0, 1.0, 1.0, 1.0, 1.0, 1.0, 1.0, 1.0, 1.0, 1.0, 1.0, 1.0, 1.0, 1.0, 1.0, 1.0, 1.0, 1.0, 1.0, 1.0, 1.0, 1.0, 1.0, 1.0, 1.0, 1.0, 1.0, 1.0, 1.0, 1.0, 1.0, 1.0, 1.0, 1.0, 1.0, 1.0, 1.0, 1.0, 1.0, 1.0, 1.0, 1.0, 1.0, 1.0, 1.0, 1.0, 1.0, 1.0, 1.0, 1.0, 1.0, 1.0, 1.0, 1.0, 1.0, 1.0, 1.0, 1.0, 1.0, 1.0, 1.0, 1.0, 1.0, 1.0, 1.0, 1.0, 1.0, 1.0, 1.0, 1.0, 1.0, 1.0, 1.0, 1.0, 1.0, 1.0, 1.0, 1.0, 1.0, 1.0, 1.0, 1.0, 1.0, 1.0, 1.0, 1.0, 1.0, 1.0, 1.0, 1.0, 1.0, 1.0, 1.0, 1.0, 1.0, 1.0, 1.0, 1.0, 1.0, 1.0, 1.0, 1.0, 1.0, 1.0, 1.0, 1.0, 1.0, 1.0, 1.0, 1.0, 1.0, 1.0, 1.0, 1.0, 1.0, 1.0, 1.0, 1.0, 1.0, 1.0, 1.0, 1.0, 1.0, 1.0, 1.0, 1.0, 1.0, 1.0, 1.0, 1.0, 1.0, 1.0, 1.0, 1.0, 1.0, 1.0, 1.0, 1.0, 1.0, 1.0, 1.0, 1.0, 1.0, 1.0, 1.0, 1.0, 1.0, 1.0, 1.0, 1.0, 1.0, 1.0, 1.0, 1.0, 1.0, 1.0, 1.0, 1.0, 1.0, 1.0, 1.0, 1.0, 1.0, 1.0, 1.0, 1.0, 1.0, 1.0, 1.0, 1.0, 1.0, 1.0, 1.0, 1.0, 1.0, 1.0, 1.0, 1.0, 1.0, 1.0, 1.0, 1.0, 1.0, 1.0, 1.0, 1.0, 1.0, 1.0, 1.0, 1.0, 1.0, 1.0, 1.0, 1.0, 1.0, 1.0, 1.0, 1.0, 1.0, 1.0, 1.0, 1.0, 1.0, 1.0, 1.0, 1.0, 1.0, 1.0, 1.0, 1.0, 1.0, 1.0, 1.0, 1.0, 1.0, 1.0, 1.0, 1.0, 1.0, 1.0, 1.0, 1.0, 1.0, 1.0, 1.0, 1.0, 1.0, 1.0, 1.0, 1.0, 1.0, 1.0, 1.0, 1.0, 1.0, 1.0, 1.0, 1.0, 1.0, 1.0, 1.0, 1.0, 1.0, 1.0, 1.0, 1.0, 1.0, 1.0, 1.0, 1.0, 1.0, 1.0, 1.0, 1.0, 1.0, 1.0, 1.0, 1.0, 1.0, 1.0, 1.0, 1.0, 1.0, 1.0, 1.0, 1.0, 1.0, 1.0, 1.0, 1.0, 1.0, 1.0, 1.0, 1.0, 1.0, 1.0, 1.0, 1.0, 1.0, 1.0, 1.0, 1.0, 1.0, 1.0, 1.0, 1.0, 1.0, 1.0, 1.0, 1.0, 1.0, 1.0, 1.0, 1.0, 1.0, 1.0, 1.0, 1.0, 1.0, 1.0, 1.0, 1.0, 1.0, 1.0, 1.0, 1.0, 1.0, 1.0, 1.0, 1.0, 1.0, 1.0, 1.0, 1.0, 1.0, 1.0, 1.0, 1.0, 1.0, 1.0, 1.0, 1.0, 1.0, 1.0, 1.0, 1.0, 1.0, 1.0, 1.0, 1.0, 1.0, 1.0, 1.0, 1.0, 1.0, 1.0, 1.0, 1.0, 1.0, 1.0, 1.0, 1.0, 1.0, 1.0, 1.0, 1.0, 1.0, 1.0, 1.0, 1.0, 1.0, 1.0, 1.0, 1.0, 1.0, 1.0, 1.0, 1.0, 1.0, 1.0, 1.0, 1.0, 1.0, 1.0, 1.0, 1.0, 1.0, 1.0, 1.0, 1.0, 1.0, 1.0, 1.0, 1.0, 1.0, 1.0, 1.0, 1.0, 1.0, 1.0, 1.0, 1.0, 1.0, 1.0, 1.0, 1.0, 1.0, 1.0, 1.0, 1.0, 1.0, 1.0, 1.0, 1.0, 1.0, 1.0, 1.0, 1.0, 1.0, 1.0, 1.0, 1.0, 1.0, 1.0, 1.0, 1.0, 1.0, 1.0, 1.0, 1.0, 1.0, 1.0, 1.0, 1.0, 1.0, 1.0, 1.0, 1.0, 1.0, 1.0, 1.0, 1.0, 1.0, 1.0, 1.0, 1.0, 1.0, 1.0, 1.0, 1.0, 1.0, 1.0, 1.0, 1.0, 1.0, 1.0, 1.0, 1.0, 1.0, 1.0, 1.0, 1.0, 1.0, 1.0, 1.0, 1.0, 1.0, 1.0, 1.0, 1.0, 1.0, 1.0, 1.0, 1.0, 1.0, 1.0, 1.0, 1.0, 1.0, 1.0, 1.0, 1.0, 1.0, 1.0, 1.0, 1.0, 1.0, 1.0, 1.0, 1.0, 1.0, 1.0, 1.0, 1.0, 1.0, 1.0, 1.0, 1.0, 1.0, 1.0, 1.0, 1.0, 1.0, 1.0, 1.0, 1.0, 1.0, 1.0, 1.0, 1.0, 1.0, 1.0, 1.0, 1.0, 1.0, 1.0, 1.0, 1.0, 1.0, 1.0, 1.0, 1.0, 1.0, 1.0, 1.0, 1.0, 1.0, 1.0, 1.0, 1.0, 1.0, 1.0, 1.0, 1.0, 1.0, 1.0, 1.0, 1.0, 1.0, 1.0, 1.0, 1.0, 1.0, 1.0, 1.0, 1.0, 1.0, 1.0, 1.0, 1.0, 1.0, 1.0, 1.0, 1.0, 1.0, 1.0, 1.0, 1.0, 1.0, 1.0, 1.0, 1.0, 1.0, 1.0, 1.0, 1.0, 1.0, 1.0, 1.0, 1.0, 1.0, 1.0, 1.0, 1.0, 1.0, 1.0, 1.0, 1.0, 1.0, 1.0, 1.0, 1.0, 1.0, 1.0, 1.0, 1.0, 1.0, 1.0, 1.0, 1.0, 1.0, 1.0, 1.0, 1.0, 1.0, 1.0, 1.0, 1.0, 1.0, 1.0, 1.0, 1.0, 1.0, 1.0, 1.0, 1.0, 1.0, 1.0, 1.0, 1.0, 1.0, 1.0, 1.0, 1.0, 1.0, 1.0, 1.0, 1.0, 1.0, 1.0, 1.0, 1.0, 1.0, 1.0, 1.0, 1.0, 1.0, 1.0, 1.0, 1.0, 1.0, 1.0, 1.0, 1.0, 1.0, 1.0, 1.0, 1.0, 1.0, 1.0, 1.0, 1.0, 1.0, 1.0, 1.0, 1.0, 1.0, 1.0, 1.0, 1.0, 1.0, 1.0, 1.0, 1.0, 1.0, 1.0, 1.0, 1.0, 1.0, 1.0, 1.0, 1.0, 1.0, 1.0, 1.0, 1.0, 1.0, 1.0, 1.0, 1.0, 1.0, 1.0, 1.0, 1.0, 1.0, 1.0, 1.0, 1.0, 1.0, 1.0, 1.0, 1.0, 1.0, 1.0, 1.0, 1.0, 1.0, 1.0, 1.0, 1.0, 1.0, 1.0, 1.0, 1.0, 1.0, 1.0, 1.0, 1.0, 1.0, 1.0, 1.0, 1.0, 1.0, 1.0, 1.0, 1.0, 1.0, 1.0, 1.0, 1.0, 1.0, 1.0, 1.0, 1.0, 1.0, 1.0, 1.0, 1.0, 1.0, 1.0, 1.0, 1.0, 1.0, 1.0, 1.0, 1.0, 1.0, 1.0, 1.0, 1.0, 1.0, 1.0, 1.0, 1.0, 1.0, 1.0, 1.0, 1.0, 1.0, 1.0, 1.0, 1.0, 1.0, 1.0, 1.0, 1.0, 1.0, 1.0, 1.0, 1.0, 1.0, 1.0, 1.0, 1.0, 1.0, 1.0, 1.0, 1.0, 1.0, 1.0, 1.0, 1.0, 1.0, 1.0, 1.0, 1.0, 1.0, 1.0, 1.0, 1.0, 1.0, 1.0, 1.0, 1.0, 1.0, 1.0, 1.0, 1.0, 1.0, 1.0, 1.0, 1.0, 1.0, 1.0, 1.0, 1.0, 1.0, 1.0, 1.0, 1.0, 1.0, 1.0, 1.0, 1.0, 1.0, 1.0, 1.0, 1.0, 1.0, 1.0, 1.0, 1.0, 1.0, 1.0, 1.0, 1.0, 1.0, 1.0, 1.0, 1.0, 1.0, 1.0, 1.0, 1.0, 1.0, 1.0, 1.0, 1.0, 1.0, 1.0, 1.0, 1.0, 1.0, 1.0, 1.0, 1.0, 1.0, 1.0, 1.0, 1.0, 1.0, 1.0, 1.0, 1.0, 1.0, 1.0, 1.0, 1.0, 1.0, 1.0, 1.0, 1.0, 1.0, 1.0, 1.0, 1.0, 1.0, 1.0, 1.0, 1.0, 1.0, 1.0, 1.0, 1.0, 1.0, 1.0, 1.0, 1.0, 1.0, 1.0, 1.0, 1.0, 1.0, 1.0, 1.0, 1.0, 1.0, 1.0, 1.0, 1.0, 1.0, 1.0, 1.0, 1.0, 1.0, 1.0, 1.0, 1.0, 1.0, 1.0, 1.0, 1.0, 1.0, 1.0, 1.0, 1.0, 1.0, 1.0, 1.0, 1.0, 1.0, 1.0, 1.0, 1.0, 1.0, 1.0, 1.0, 1.0, 1.0, 1.0, 1.0, 1.0, 1.0, 1.0, 1.0, 1.0, 1.0, 1.0, 1.0, 1.0, 1.0, 1.0, 1.0, 1.0, 1.0, 1.0, 1.0, 1.0, 1.0, 1.0, 1.0, 1.0, 1.0, 1.0, 1.0, 1.0, 1.0, 1.0, 1.0, 1.0, 1.0, 1.0, 1.0, 1.0, 1.0, 1.0, 1.0, 1.0, 1.0, 1.0, 1.0, 1.0, 1.0, 1.0, 1.0, 1.0, 1.0, 1.0, 1.0, 1.0, 1.0, 1.0, 1.0, 1.0, 1.0, 1.0, 1.0, 1.0, 1.0, 1.0, 1.0, 1.0, 1.0, 1.0, 1.0, 1.0, 1.0, 1.0, 1.0, 1.0, 1.0, 1.0, 1.0, 1.0, 1.0, 1.0, 1.0, 1.0, 1.0, 1.0, 1.0, 1.0, 1.0, 1.0, 1.0, 1.0, 1.0, 1.0, 1.0, 1.0, 1.0, 1.0, 1.0, 1.0, 1.0, 1.0, 1.0, 1.0, 1.0, 1.0, 1.0, 1.0, 1.0, 1.0, 1.0, 1.0, 1.0, 1.0, 1.0, 1.0, 1.0, 1.0, 1.0, 1.0, 1.0, 1.0, 1.0, 1.0, 1.0, 1.0, 1.0, 1.0, 1.0, 1.0, 1.0, 1.0, 1.0, 1.0, 1.0, 1.0, 1.0, 1.0, 1.0, 1.0, 1.0, 1.0, 1.0, 1.0, 1.0, 1.0, 1.0, 1.0, 1.0, 1.0, 1.0, 1.0, 1.0, 1.0, 1.0, 1.0, 1.0, 1.0, 1.0, 1.0, 1.0, 1.0, 1.0, 1.0, 1.0, 1.0, 1.0, 1.0, 1.0, 1.0, 1.0, 1.0, 1.0, 1.0, 1.0, 1.0, 1.0, 1.0, 1.0, 1.0, 1.0, 1.0, 1.0, 1.0, 1.0, 1.0, 1.0, 1.0, 1.0, 1.0, 1.0, 1.0, 1.0, 1.0, 1.0, 1.0, 1.0, 1.0, 1.0, 1.0, 1.0, 1.0, 1.0, 1.0, 1.0, 1.0, 1.0, 1.0, 1.0, 1.0, 1.0, 1.0, 1.0, 1.0, 1.0, 1.0, 1.0, 1.0, 1.0, 1.0, 1.0, 1.0, 1.0, 1.0, 1.0, 1.0, 1.0, 1.0, 1.0, 1.0, 1.0, 1.0, 1.0, 1.0, 1.0, 1.0, 1.0, 1.0, 1.0, 1.0, 1.0, 1.0, 1.0, 1.0, 1.0, 1.0, 1.0, 1.0, 1.0, 1.0, 1.0, 1.0, 1.0, 1.0, 1.0, 1.0, 1.0, 1.0, 1.0, 1.0, 1.0, 1.0, 1.0, 1.0, 1.0, 1.0, 1.0, 1.0, 1.0, 1.0, 1.0, 1.0, 1.0, 1.0, 1.0, 1.0, 1.0, 1.0, 1.0, 1.0, 1.0, 1.0, 1.0, 1.0, 1.0, 1.0, 1.0, 1.0, 1.0, 1.0, 1.0, 1.0, 1.0, 1.0, 1.0, 1.0, 1.0, 1.0, 1.0, 1.0, 1.0, 1.0, 1.0, 1.0, 1.0, 1.0, 1.0, 1.0, 1.0, 1.0, 1.0, 1.0, 1.0, 1.0, 1.0, 1.0, 1.0, 1.0, 1.0, 1.0, 1.0, 1.0, 1.0, 1.0, 1.0, 1.0, 1.0, 1.0, 1.0, 1.0, 1.0, 1.0, 1.0, 1.0, 1.0, 1.0, 1.0, 1.0, 1.0, 1.0, 1.0, 1.0, 1.0, 1.0, 1.0, 1.0, 1.0, 1.0, 1.0, 1.0, 1.0, 1.0, 1.0, 1.0, 1.0, 1.0, 1.0, 1.0, 1.0, 1.0, 1.0, 1.0, 1.0, 1.0, 1.0, 1.0, 1.0, 1.0, 1.0, 1.0, 1.0, 1.0, 1.0, 1.0, 1.0, 1.0, 1.0, 1.0, 1.0, 1.0, 1.0, 1.0, 1.0, 1.0, 1.0, 1.0, 1.0, 1.0, 1.0, 1.0, 1.0, 1.0, 1.0, 1.0, 1.0, 1.0, 1.0, 1.0, 1.0, 1.0, 1.0, 1.0, 1.0, 1.0, 1.0, 1.0, 1.0, 1.0, 1.0, 1.0, 1.0, 1.0, 1.0, 1.0, 1.0, 1.0, 1.0, 1.0, 1.0, 1.0, 1.0, 1.0, 1.0, 1.0, 1.0, 1.0, 1.0, 1.0, 1.0, 1.0, 1.0, 1.0, 1.0, 1.0, 1.0, 1.0, 1.0, 1.0, 1.0, 1.0, 1.0, 1.0, 1.0, 1.0, 1.0, 1.0, 1.0, 1.0, 1.0, 1.0, 1.0, 1.0, 1.0, 1.0, 1.0, 1.0, 1.0, 1.0, 1.0, 1.0, 1.0, 1.0, 1.0, 1.0, 1.0, 1.0, 1.0, 1.0, 1.0, 1.0, 1.0, 1.0, 1.0, 1.0, 1.0, 1.0, 1.0, 1.0, 1.0, 1.0, 1.0, 1.0, 1.0, 1.0, 1.0, 1.0, 1.0, 1.0, 1.0, 1.0, 1.0, 1.0, 1.0, 1.0, 1.0, 1.0, 1.0, 1.0, 1.0, 1.0, 1.0, 1.0, 1.0, 1.0, 1.0, 1.0, 1.0, 1.0, 1.0, 1.0, 1.0, 1.0, 1.0, 1.0, 1.0, 1.0, 1.0, 1.0, 1.0, 1.0, 1.0, 1.0, 1.0, 1.0, 1.0, 1.0, 1.0, 1.0, 1.0, 1.0, 1.0, 1.0, 1.0, 1.0, 1.0, 1.0, 1.0, 1.0, 1.0, 1.0, 1.0, 1.0, 1.0, 1.0, 1.0, 1.0, 1.0, 1.0, 1.0, 1.0, 1.0, 1.0, 1.0, 1.0, 1.0, 1.0, 1.0, 1.0, 1.0, 1.0, 1.0, 1.0, 1.0, 1.0, 1.0, 1.0, 1.0, 1.0, 1.0, 1.0, 1.0, 1.0, 1.0, 1.0, 1.0, 1.0, 1.0, 1.0, 1.0, 1.0, 1.0, 1.0, 1.0, 1.0, 1.0, 1.0, 1.0, 1.0, 1.0, 1.0, 1.0, 1.0, 1.0, 1.0, 1.0, 1.0, 1.0, 1.0, 1.0, 1.0, 1.0, 1.0, 1.0, 1.0, 1.0, 1.0, 1.0, 1.0, 1.0, 1.0, 1.0, 1.0, 1.0, 1.0, 1.0, 1.0, 1.0, 1.0, 1.0, 1.0, 1.0, 1.0, 1.0, 1.0, 1.0, 1.0, 1.0, 1.0, 1.0, 1.0, 1.0, 1.0, 1.0, 1.0, 1.0, 1.0, 1.0, 1.0, 1.0, 1.0, 1.0, 1.0, 1.0, 1.0, 1.0, 1.0, 1.0, 1.0, 1.0, 1.0, 1.0, 1.0, 1.0, 1.0, 1.0, 1.0, 1.0, 1.0, 1.0, 1.0, 1.0, 1.0, 1.0, 1.0, 1.0, 1.0, 1.0, 1.0, 1.0, 1.0, 1.0, 1.0, 1.0, 1.0, 1.0, 1.0, 1.0, 1.0, 1.0, 1.0, 1.0, 1.0, 1.0, 1.0, 1.0, 1.0, 1.0, 1.0, 1.0, 1.0, 1.0, 1.0, 1.0, 1.0, 1.0, 1.0, 1.0, 1.0, 1.0, 1.0, 1.0, 1.0, 1.0, 1.0, 1.0, 1.0, 1.0, 1.0, 1.0, 1.0, 1.0, 1.0, 1.0, 1.0, 1.0, 1.0, 1.0, 1.0, 1.0, 1.0, 1.0, 1.0, 1.0, 1.0, 1.0, 1.0, 1.0, 1.0, 1.0, 1.0, 1.0, 1.0, 1.0, 1.0, 1.0, 1.0, 1.0, 1.0, 1.0, 1.0, 1.0, 1.0, 1.0, 1.0, 1.0, 1.0, 1.0, 1.0, 1.0, 1.0, 1.0, 1.0, 1.0, 1.0, 1.0, 1.0, 1.0, 1.0, 1.0, 1.0, 1.0, 1.0, 1.0, 1.0, 1.0, 1.0, 1.0, 1.0, 1.0, 1.0, 1.0, 1.0, 1.0, 1.0, 1.0, 1.0, 1.0, 1.0, 1.0, 1.0, 1.0, 1.0, 1.0, 1.0, 1.0, 1.0, 1.0, 1.0, 1.0, 1.0, 1.0, 1.0, 1.0, 1.0, 1.0, 1.0, 1.0, 1.0, 1.0, 1.0, 1.0, 1.0, 1.0, 1.0, 1.0, 1.0, 1.0, 1.0, 1.0, 1.0, 1.0, 1.0, 1.0, 1.0, 1.0, 1.0, 1.0, 1.0, 1.0, 1.0, 1.0, 1.0, 1.0, 1.0, 1.0, 1.0, 1.0, 1.0, 1.0, 1.0, 1.0, 1.0, 1.0, 1.0, 1.0, 1.0, 1.0, 1.0, 1.0, 1.0, 1.0, 1.0, 1.0, 1.0, 1.0, 1.0, 1.0, 1.0, 1.0, 1.0, 1.0, 1.0, 1.0, 1.0, 1.0, 1.0, 1.0, 1.0, 1.0, 1.0, 1.0, 1.0, 1.0, 1.0, 1.0, 1.0, 1.0, 1.0, 1.0, 1.0, 1.0, 1.0, 1.0, 1.0, 1.0, 1.0, 1.0, 1.0, 1.0, 1.0, 1.0, 1.0, 1.0, 1.0, 1.0, 1.0, 1.0, 1.0, 1.0, 1.0, 1.0, 1.0, 1.0, 1.0, 1.0, 1.0, 1.0, 1.0, 1.0, 1.0, 1.0, 1.0, 1.0, 1.0, 1.0, 1.0, 1.0, 1.0, 1.0, 1.0, 1.0, 1.0, 1.0, 1.0, 1.0, 1.0, 1.0, 1.0, 1.0, 1.0, 1.0, 1.0, 1.0, 1.0, 1.0, 1.0, 1.0, 1.0, 1.0, 1.0, 1.0, 1.0, 1.0, 1.0, 1.0, 1.0, 1.0, 1.0, 1.0, 1.0, 1.0, 1.0, 1.0, 1.0, 1.0, 1.0, 1.0, 1.0, 1.0, 1.0, 1.0, 1.0, 1.0, 1.0, 1.0, 1.0, 1.0, 1.0, 1.0, 1.0, 1.0, 1.0, 1.0, 1.0, 1.0, 1.0, 1.0, 1.0, 1.0, 1.0, 1.0, 1.0, 1.0, 1.0, 1.0, 1.0, 1.0, 1.0, 1.0, 1.0, 1.0, 1.0, 1.0, 1.0, 1.0, 1.0, 1.0, 1.0, 1.0, 1.0, 1.0, 1.0, 1.0, 1.0, 1.0, 1.0, 1.0, 1.0, 1.0, 1.0, 1.0, 1.0, 1.0, 1.0, 1.0, 1.0, 1.0, 1.0, 1.0, 1.0, 1.0, 1.0, 1.0, 1.0, 1.0, 1.0, 1.0, 1.0, 1.0, 1.0, 1.0, 1.0, 1.0, 1.0, 1.0, 1.0, 1.0, 1.0, 1.0, 1.0, 1.0, 1.0, 1.0, 1.0, 1.0, 1.0, 1.0, 1.0, 1.0, 1.0, 1.0, 1.0, 1.0, 1.0, 1.0, 1.0, 1.0, 1.0, 1.0, 1.0, 1.0, 1.0, 1.0, 1.0, 1.0, 1.0, 1.0, 1.0, 1.0, 1.0, 1.0, 1.0, 1.0, 1.0, 1.0, 1.0, 1.0, 1.0, 1.0, 1.0, 1.0, 1.0, 1.0, 1.0, 1.0, 1.0, 1.0, 1.0, 1.0, 1.0, 1.0, 1.0, 1.0, 1.0, 1.0, 1.0, 1.0, 1.0, 1.0, 1.0, 1.0, 1.0, 1.0, 1.0, 1.0, 1.0, 1.0, 1.0, 1.0, 1.0, 1.0, 1.0, 1.0, 1.0, 1.0, 1.0, 1.0, 1.0, 1.0, 1.0, 1.0, 1.0, 1.0, 1.0, 1.0, 1.0, 1.0, 1.0, 1.0, 1.0, 1.0, 1.0, 1.0, 1.0, 1.0, 1.0, 1.0, 1.0, 1.0, 1.0, 1.0, 1.0, 1.0, 1.0, 1.0, 1.0, 1.0, 1.0, 1.0, 1.0, 1.0, 1.0, 1.0, 1.0, 1.0, 1.0, 1.0, 1.0, 1.0, 1.0, 1.0, 1.0, 1.0, 1.0, 1.0, 1.0, 1.0, 1.0, 1.0, 1.0, 1.0, 1.0, 1.0, 1.0, 1.0, 1.0, 1.0, 1.0, 1.0, 1.0, 1.0, 1.0, 1.0, 1.0, 1.0, 1.0, 1.0, 1.0, 1.0, 1.0, 1.0, 1.0, 1.0, 1.0, 1.0, 1.0, 1.0, 1.0, 1.0, 1.0, 1.0, 1.0, 1.0, 1.0, 1.0, 1.0, 1.0, 1.0, 1.0, 1.0, 1.0, 1.0, 1.0, 1.0, 1.0, 1.0, 1.0, 1.0, 1.0, 1.0, 1.0, 1.0, 1.0, 1.0, 1.0, 1.0, 1.0, 1.0, 1.0, 1.0, 1.0, 1.0, 1.0, 1.0, 1.0, 1.0, 1.0, 1.0, 1.0, 1.0, 1.0, 1.0, 1.0, 1.0, 1.0, 1.0, 1.0, 1.0, 1.0, 1.0, 1.0, 1.0, 1.0, 1.0, 1.0, 1.0, 1.0, 1.0, 1.0, 1.0, 1.0, 1.0, 1.0, 1.0, 1.0, 1.0, 1.0, 1.0, 1.0, 1.0, 1.0, 1.0, 1.0, 1.0, 1.0, 1.0, 1.0, 1.0, 1.0, 1.0, 1.0, 1.0, 1.0, 1.0, 1.0, 1.0, 1.0, 1.0, 1.0, 1.0, 1.0, 1.0, 1.0, 1.0, 1.0, 1.0, 1.0, 1.0, 1.0, 1.0, 1.0, 1.0, 1.0, 1.0, 1.0, 1.0, 1.0, 1.0, 1.0, 1.0, 1.0, 1.0, 1.0, 1.0, 1.0, 1.0, 1.0, 1.0, 1.0, 1.0, 1.0, 1.0, 1.0, 1.0, 1.0, 1.0, 1.0, 1.0, 1.0, 1.0, 1.0, 1.0, 1.0, 1.0, 1.0, 1.0, 1.0, 1.0, 1.0, 1.0, 1.0, 1.0, 1.0, 1.0, 1.0, 1.0, 1.0, 1.0, 1.0, 1.0, 1.0, 1.0, 1.0, 1.0, 1.0, 1.0, 1.0, 1.0, 1.0, 1.0, 1.0, 1.0, 1.0, 1.0, 1.0, 1.0, 1.0, 1.0, 1.0, 1.0, 1.0, 1.0, 1.0, 1.0, 1.0, 1.0, 1.0, 1.0, 1.0, 1.0, 1.0, 1.0, 1.0, 1.0, 1.0, 1.0, 1.0, 1.0, 1.0, 1.0, 1.0, 1.0, 1.0, 1.0, 1.0, 1.0, 1.0, 1.0, 1.0, 1.0, 1.0, 1.0, 1.0, 1.0, 1.0, 1.0, 1.0, 1.0, 1.0, 1.0, 1.0, 1.0, 1.0, 1.0, 1.0, 1.0, 1.0, 1.0, 1.0, 1.0, 1.0, 1.0, 1.0, 1.0, 1.0, 1.0, 1.0, 1.0, 1.0, 1.0, 1.0, 1.0, 1.0, 1.0, 1.0, 1.0, 1.0, 1.0, 1.0, 1.0, 1.0, 1.0, 1.0, 1.0, 1.0, 1.0, 1.0, 1.0, 1.0, 1.0, 1.0, 1.0, 1.0, 1.0, 1.0, 1.0, 1.0, 1.0, 1.0, 1.0, 1.0, 1.0, 1.0, 1.0, 1.0, 1.0, 1.0, 1.0, 1.0, 1.0, 1.0, 1.0, 1.0, 1.0, 1.0, 1.0, 1.0, 1.0, 1.0, 1.0, 1.0, 1.0, 1.0, 1.0, 1.0, 1.0, 1.0, 1.0, 1.0, 1.0, 1.0, 1.0, 1.0, 1.0, 1.0, 1.0, 1.0, 1.0, 1.0, 1.0, 1.0, 1.0, 1.0, 1.0, 1.0, 1.0, 1.0, 1.0, 1.0, 1.0, 1.0, 1.0, 1.0, 1.0, 1.0, 1.0, 1.0, 1.0, 1.0, 1.0, 1.0, 1.0, 1.0, 1.0, 1.0, 1.0, 1.0, 1.0, 1.0, 1.0, 1.0, 1.0, 1.0, 1.0, 1.0, 1.0, 1.0, 1.0, 1.0, 1.0, 1.0, 1.0, 1.0, 1.0, 1.0, 1.0, 1.0, 1.0, 1.0, 1.0, 1.0, 1.0, 1.0, 1.0, 1.0, 1.0, 1.0, 1.0, 1.0, 1.0, 1.0, 1.0, 1.0, 1.0, 1.0, 1.0, 1.0, 1.0, 1.0, 1.0, 1.0, 1.0, 1.0, 1.0, 1.0, 1.0, 1.0, 1.0, 1.0, 1.0, 1.0, 1.0, 1.0, 1.0, 1.0, 1.0, 1.0, 1.0, 1.0, 1.0, 1.0, 1.0, 1.0, 1.0, 1.0, 1.0, 1.0, 1.0, 1.0, 1.0, 1.0, 1.0, 1.0, 1.0, 1.0, 1.0, 1.0, 1.0, 1.0, 1.0, 1.0, 1.0, 1.0, 1.0, 1.0, 1.0, 1.0, 1.0, 1.0, 1.0, 1.0, 1.0, 1.0, 1.0, 1.0, 1.0, 1.0, 1.0, 1.0, 1.0, 1.0, 1.0, 1.0, 1.0, 1.0, 1.0, 1.0, 1.0, 1.0, 1.0, 1.0, 1.0, 1.0, 1.0, 1.0, 1.0, 1.0, 1.0, 1.0, 1.0, 1.0, 1.0, 1.0, 1.0, 1.0, 1.0, 1.0, 1.0, 1.0, 1.0, 1.0, 1.0, 1.0, 1.0, 1.0, 1.0, 1.0, 1.0, 1.0, 1.0, 1.0, 1.0, 1.0, 1.0, 1.0, 1.0, 1.0, 1.0, 1.0, 1.0, 1.0, 1.0, 1.0, 1.0, 1.0, 1.0, 1.0, 1.0, 1.0, 1.0, 1.0, 1.0, 1.0, 1.0, 1.0, 1.0, 1.0, 1.0, 1.0, 1.0, 1.0, 1.0, 1.0, 1.0, 1.0, 1.0, 1.0, 1.0, 1.0, 1.0, 1.0, 1.0, 1.0, 1.0, 1.0, 1.0, 1.0, 1.0, 1.0, 1.0, 1.0, 1.0, 1.0, 1.0, 1.0, 1.0, 1.0, 1.0, 1.0, 1.0, 1.0, 1.0, 1.0, 1.0, 1.0, 1.0, 1.0, 1.0, 1.0, 1.0, 1.0, 1.0, 1.0, 1.0, 1.0, 1.0, 1.0, 1.0, 1.0, 1.0, 1.0, 1.0, 1.0, 1.0, 1.0, 1.0, 1.0, 1.0, 1.0, 1.0, 1.0, 1.0, 1.0, 1.0, 1.0, 1.0, 1.0, 1.0, 1.0, 1.0, 1.0, 1.0, 1.0, 1.0, 1.0, 1.0, 1.0, 1.0, 1.0, 1.0, 1.0, 1.0, 1.0, 1.0, 1.0, 1.0, 1.0, 1.0, 1.0, 1.0, 1.0, 1.0, 1.0, 1.0, 1.0, 1.0, 1.0, 1.0, 1.0, 1.0, 1.0, 1.0, 1.0, 1.0, 1.0, 1.0, 1.0, 1.0, 1.0, 1.0, 1.0, 1.0, 1.0, 1.0, 1.0, 1.0, 1.0, 1.0, 1.0, 1.0, 1.0, 1.0, 1.0, 1.0, 1.0, 1.0, 1.0, 1.0, 1.0, 1.0, 1.0, 1.0, 1.0, 1.0, 1.0, 1.0, 1.0, 1.0, 1.0, 1.0, 1.0, 1.0, 1.0, 1.0, 1.0, 1.0, 1.0, 1.0, 1.0, 1.0, 1.0, 1.0, 1.0, 1.0, 1.0, 1.0, 1.0, 1.0, 1.0, 1.0, 1.0, 1.0, 1.0, 1.0, 1.0, 1.0, 1.0, 1.0, 1.0, 1.0, 1.0, 1.0, 1.0, 1.0, 1.0, 1.0, 1.0, 1.0, 1.0, 1.0, 1.0, 1.0, 1.0, 1.0, 1.0, 1.0, 1.0, 1.0, 1.0, 1.0, 1.0, 1.0, 1.0, 1.0, 1.0, 1.0, 1.0, 1.0, 1.0, 1.0, 1.0, 1.0, 1.0, 1.0, 1.0, 1.0, 1.0, 1.0, 1.0, 1.0, 1.0, 1.0, 1.0, 1.0, 1.0, 1.0, 1.0, 1.0, 1.0, 1.0, 1.0, 1.0, 1.0, 1.0, 1.0, 1.0, 1.0, 1.0, 1.0, 1.0, 1.0, 1.0, 1.0, 1.0, 1.0, 1.0, 1.0, 1.0, 1.0, 1.0, 1.0, 1.0, 1.0, 1.0, 1.0, 1.0, 1.0, 1.0, 1.0, 1.0, 1.0, 1.0, 1.0, 1.0, 1.0, 1.0, 1.0, 1.0, 1.0, 1.0, 1.0, 1.0, 1.0, 1.0, 1.0, 1.0, 1.0, 1.0, 1.0, 1.0, 1.0, 1.0, 1.0, 1.0, 1.0, 1.0, 1.0, 1.0, 1.0, 1.0, 1.0, 1.0, 1.0, 1.0, 1.0, 1.0, 1.0, 1.0, 1.0, 1.0, 1.0, 1.0, 1.0, 1.0, 1.0, 1.0, 1.0, 1.0, 1.0, 1.0, 1.0, 1.0, 1.0, 1.0, 1.0, 1.0, 1.0, 1.0, 1.0, 1.0, 1.0, 1.0, 1.0, 1.0, 1.0, 1.0, 1.0, 1.0, 1.0, 1.0, 1.0, 1.0, 1.0, 1.0, 1.0, 1.0, 1.0, 1.0, 1.0, 1.0, 1.0, 1.0, 1.0, 1.0, 1.0, 1.0, 1.0, 1.0, 1.0, 1.0, 1.0, 1.0, 1.0, 1.0, 1.0, 1.0, 1.0, 1.0, 1.0, 1.0, 1.0, 1.0, 1.0, 1.0, 1.0, 1.0, 1.0, 1.0, 1.0, 1.0, 1.0, 1.0, 1.0, 1.0, 1.0, 1.0, 1.0, 1.0, 1.0, 1.0, 1.0, 1.0, 1.0, 1.0, 1.0, 1.0, 1.0, 1.0, 1.0, 1.0, 1.0, 1.0, 1.0, 1.0, 1.0, 1.0, 1.0, 1.0, 1.0, 1.0, 1.0, 1.0, 1.0, 1.0, 1.0, 1.0, 1.0, 1.0, 1.0, 1.0, 1.0, 1.0, 1.0, 1.0, 1.0, 1.0, 1.0, 1.0, 1.0, 1.0, 1.0, 1.0, 1.0, 1.0, 1.0, 1.0, 1.0, 1.0, 1.0, 1.0, 1.0, 1.0, 1.0, 1.0, 1.0, 1.0, 1.0, 1.0, 1.0, 1.0, 1.0, 1.0, 1.0, 1.0, 1.0, 1.0, 1.0, 1.0, 1.0, 1.0, 1.0, 1.0, 1.0, 1.0, 1.0, 1.0, 1.0, 1.0, 1.0, 1.0, 1.0, 1.0, 1.0, 1.0, 1.0, 1.0, 1.0, 1.0, 1.0, 1.0, 1.0])
me_cylinder_002.materials.append(mat_material_002)
me_cylinder_002.use_remesh_preserve_volume = False
me_cylinder_002.use_remesh_preserve_attributes = False
me_cylinder_002.use_mirror_vertex_groups = False
me_cylinder_002.update()

# ---- objects
ob_cylinder = bpy.data.objects.new('Cylinder', me_cylinder_002)

# ---- transforms, parenting, visibility, modifiers, constraints
ob_cylinder.location = (0.0, 0.0, 0.0)
ob_cylinder.rotation_euler = (0.0, -0.0, 2.031)
ob_cylinder.lineart.crease_threshold = 0.0

# ---- collection membership
col_collection_1.objects.link(ob_cylinder)

# ---- scene / render settings (as saved in the file)
scene.frame_start = 1; scene.frame_end = 250; scene.frame_set(1)
scene.render.engine = 'BLENDER_EEVEE_NEXT'
scene.render.resolution_percentage = 50
scene.render.dither_intensity = 0.0
scene.cycles.use_denoising = False
scene.cycles.samples = 10
scene.cycles.sampling_pattern = 'TABULATED_SOBOL'
scene.cycles.light_sampling_threshold = 0.0
scene.cycles.use_adaptive_sampling = False
scene.cycles.use_light_tree = False
scene.cycles.blur_glossy = 0.0
scene.cycles.pixel_filter_type = 'GAUSSIAN'
scene.cycles.sample_clamp_indirect = 0.0
scene.view_settings.view_transform = 'Standard'
bpy.context.view_layer.update()

# ---- added for rendering (the .blend has no active camera and no usable light): camera, sun
cam_auto = bpy.data.cameras.new('AutoCamera')
cam_auto.lens = 50.0
cam_auto.sensor_width = 36.0
cam_auto.clip_end = 1000.0
ob_auto_camera = bpy.data.objects.new('AutoCamera', cam_auto)
scene.collection.objects.link(ob_auto_camera)
ob_auto_camera.location = (2.90221, -3.69591, 2.30836)
ob_auto_camera.rotation_euler = (1.09748, -7.21219e-08, 0.694738)
scene.camera = ob_auto_camera
light_auto_sun = bpy.data.lights.new('AutoSun', 'SUN')
light_auto_sun.energy = 3.0
light_auto_sun.angle = 0.0523599
ob_auto_sun = bpy.data.objects.new('AutoSun', light_auto_sun)
scene.collection.objects.link(ob_auto_sun)
ob_auto_sun.rotation_euler = (0.872665, 0.174533, 0.523599)
bpy.context.view_layer.update()
